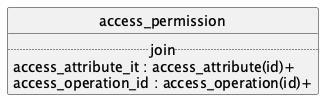

The diagram above was rendered by PlantUML. Its source (embedded in the PNG):
@startuml uml
skinparam monochrome true
skinparam linetype ortho
hide circle

entity access_permission {
  .. join ..
  access_attribute_it : access_attribute(id)+
  access_operation_id : access_operation(id)+
}

@enduml